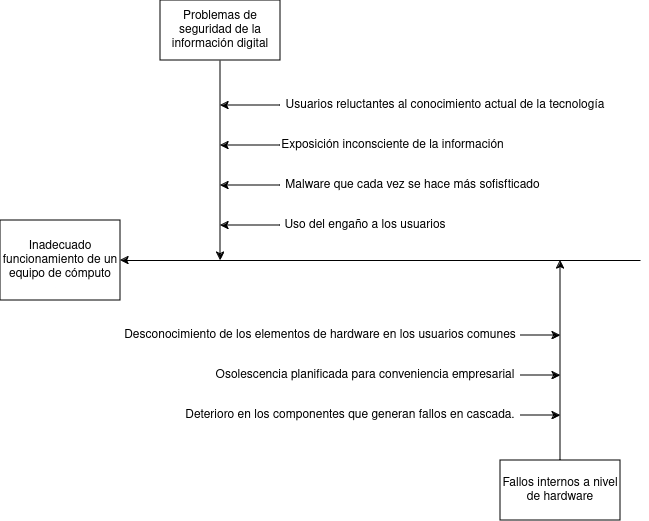

The diagram above was exported from draw.io. Its source (the exported page's mxGraphModel, read from the mxfile embedded in the PNG):
<mxGraphModel dx="880" dy="453" grid="1" gridSize="10" guides="1" tooltips="1" connect="1" arrows="1" fold="1" page="1" pageScale="1" pageWidth="850" pageHeight="1100" math="0" shadow="0">
  <root>
    <mxCell id="0" />
    <mxCell id="1" parent="0" />
    <mxCell id="_Qt4OJvapnxD1BQT6kWN-1" value="Inadecuado funcionamiento de un equipo de cómputo" style="rounded=0;whiteSpace=wrap;html=1;" parent="1" vertex="1">
      <mxGeometry x="40" y="240" width="120" height="80" as="geometry" />
    </mxCell>
    <mxCell id="_Qt4OJvapnxD1BQT6kWN-2" value="" style="endArrow=classic;html=1;rounded=0;" parent="1" target="_Qt4OJvapnxD1BQT6kWN-1" edge="1">
      <mxGeometry width="50" height="50" relative="1" as="geometry">
        <mxPoint x="680" y="280" as="sourcePoint" />
        <mxPoint x="390" y="300" as="targetPoint" />
      </mxGeometry>
    </mxCell>
    <mxCell id="_Qt4OJvapnxD1BQT6kWN-3" style="edgeStyle=orthogonalEdgeStyle;rounded=0;orthogonalLoop=1;jettySize=auto;html=1;" parent="1" source="_Qt4OJvapnxD1BQT6kWN-4" edge="1">
      <mxGeometry relative="1" as="geometry">
        <mxPoint x="600" y="280" as="targetPoint" />
      </mxGeometry>
    </mxCell>
    <mxCell id="_Qt4OJvapnxD1BQT6kWN-4" value="Fallos internos a nivel de hardware" style="rounded=0;whiteSpace=wrap;html=1;" parent="1" vertex="1">
      <mxGeometry x="540" y="480" width="120" height="60" as="geometry" />
    </mxCell>
    <mxCell id="_Qt4OJvapnxD1BQT6kWN-5" style="edgeStyle=orthogonalEdgeStyle;rounded=0;orthogonalLoop=1;jettySize=auto;html=1;" parent="1" source="_Qt4OJvapnxD1BQT6kWN-6" edge="1">
      <mxGeometry relative="1" as="geometry">
        <mxPoint x="260" y="280" as="targetPoint" />
      </mxGeometry>
    </mxCell>
    <mxCell id="_Qt4OJvapnxD1BQT6kWN-6" value="Problemas de seguridad de la información digital" style="rounded=0;whiteSpace=wrap;html=1;" parent="1" vertex="1">
      <mxGeometry x="200" y="20" width="120" height="60" as="geometry" />
    </mxCell>
    <mxCell id="_Qt4OJvapnxD1BQT6kWN-7" style="edgeStyle=orthogonalEdgeStyle;rounded=0;orthogonalLoop=1;jettySize=auto;html=1;" parent="1" source="_Qt4OJvapnxD1BQT6kWN-8" edge="1">
      <mxGeometry relative="1" as="geometry">
        <mxPoint x="260" y="165" as="targetPoint" />
      </mxGeometry>
    </mxCell>
    <mxCell id="_Qt4OJvapnxD1BQT6kWN-8" value="Exposición inconsciente de la información" style="text;html=1;align=center;verticalAlign=middle;whiteSpace=wrap;rounded=0;" parent="1" vertex="1">
      <mxGeometry x="320" y="150" width="225" height="30" as="geometry" />
    </mxCell>
    <mxCell id="_Qt4OJvapnxD1BQT6kWN-9" style="edgeStyle=orthogonalEdgeStyle;rounded=0;orthogonalLoop=1;jettySize=auto;html=1;" parent="1" source="_Qt4OJvapnxD1BQT6kWN-10" edge="1">
      <mxGeometry relative="1" as="geometry">
        <mxPoint x="260" y="205" as="targetPoint" />
      </mxGeometry>
    </mxCell>
    <mxCell id="_Qt4OJvapnxD1BQT6kWN-10" value="Malware que cada vez se hace más sofisfticado" style="text;html=1;align=center;verticalAlign=middle;whiteSpace=wrap;rounded=0;" parent="1" vertex="1">
      <mxGeometry x="320" y="190" width="265" height="30" as="geometry" />
    </mxCell>
    <mxCell id="_Qt4OJvapnxD1BQT6kWN-11" style="edgeStyle=orthogonalEdgeStyle;rounded=0;orthogonalLoop=1;jettySize=auto;html=1;" parent="1" source="_Qt4OJvapnxD1BQT6kWN-12" edge="1">
      <mxGeometry relative="1" as="geometry">
        <mxPoint x="260" y="245" as="targetPoint" />
      </mxGeometry>
    </mxCell>
    <mxCell id="_Qt4OJvapnxD1BQT6kWN-12" value="Uso del engaño a los usuarios" style="text;html=1;align=center;verticalAlign=middle;whiteSpace=wrap;rounded=0;" parent="1" vertex="1">
      <mxGeometry x="320" y="230" width="170" height="30" as="geometry" />
    </mxCell>
    <mxCell id="_Qt4OJvapnxD1BQT6kWN-13" style="edgeStyle=orthogonalEdgeStyle;rounded=0;orthogonalLoop=1;jettySize=auto;html=1;" parent="1" source="_Qt4OJvapnxD1BQT6kWN-14" edge="1">
      <mxGeometry relative="1" as="geometry">
        <mxPoint x="260" y="125" as="targetPoint" />
      </mxGeometry>
    </mxCell>
    <mxCell id="_Qt4OJvapnxD1BQT6kWN-14" value="Usuarios reluctantes al conocimiento actual de la tecnología" style="text;html=1;align=center;verticalAlign=middle;whiteSpace=wrap;rounded=0;" parent="1" vertex="1">
      <mxGeometry x="320" y="110" width="330" height="30" as="geometry" />
    </mxCell>
    <mxCell id="_Qt4OJvapnxD1BQT6kWN-15" style="edgeStyle=orthogonalEdgeStyle;rounded=0;orthogonalLoop=1;jettySize=auto;html=1;" parent="1" source="_Qt4OJvapnxD1BQT6kWN-16" edge="1">
      <mxGeometry relative="1" as="geometry">
        <mxPoint x="600" y="355" as="targetPoint" />
      </mxGeometry>
    </mxCell>
    <mxCell id="_Qt4OJvapnxD1BQT6kWN-16" value="Desconocimiento de los elementos de hardware en los usuarios comunes" style="text;html=1;align=center;verticalAlign=middle;whiteSpace=wrap;rounded=0;" parent="1" vertex="1">
      <mxGeometry x="160" y="340" width="400" height="30" as="geometry" />
    </mxCell>
    <mxCell id="_Qt4OJvapnxD1BQT6kWN-17" style="edgeStyle=orthogonalEdgeStyle;rounded=0;orthogonalLoop=1;jettySize=auto;html=1;" parent="1" source="_Qt4OJvapnxD1BQT6kWN-18" edge="1">
      <mxGeometry relative="1" as="geometry">
        <mxPoint x="600" y="395" as="targetPoint" />
      </mxGeometry>
    </mxCell>
    <mxCell id="_Qt4OJvapnxD1BQT6kWN-18" value="Osolescencia planificada para conveniencia empresarial" style="text;html=1;align=center;verticalAlign=middle;whiteSpace=wrap;rounded=0;" parent="1" vertex="1">
      <mxGeometry x="250" y="380" width="310" height="30" as="geometry" />
    </mxCell>
    <mxCell id="_Qt4OJvapnxD1BQT6kWN-19" style="edgeStyle=orthogonalEdgeStyle;rounded=0;orthogonalLoop=1;jettySize=auto;html=1;" parent="1" source="_Qt4OJvapnxD1BQT6kWN-20" edge="1">
      <mxGeometry relative="1" as="geometry">
        <mxPoint x="600" y="435" as="targetPoint" />
      </mxGeometry>
    </mxCell>
    <mxCell id="_Qt4OJvapnxD1BQT6kWN-20" value="Deterioro en los componentes que generan fallos en cascada." style="text;html=1;align=center;verticalAlign=middle;whiteSpace=wrap;rounded=0;" parent="1" vertex="1">
      <mxGeometry x="220" y="420" width="340" height="30" as="geometry" />
    </mxCell>
  </root>
</mxGraphModel>